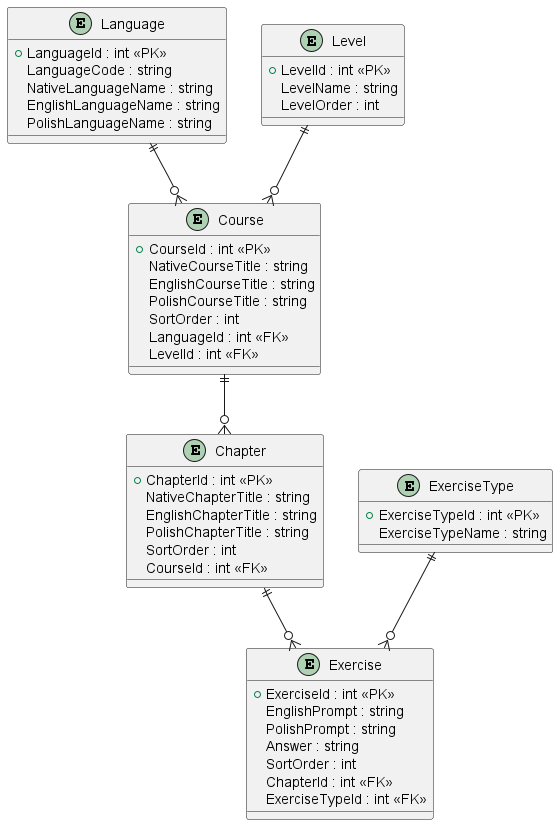

The diagram above was rendered by PlantUML. Its source (embedded in the PNG):
@startuml

entity Language {
    +LanguageId : int <<PK>>
    LanguageCode : string
    NativeLanguageName : string
    EnglishLanguageName : string
    PolishLanguageName : string
}

entity Level {
    +LevelId : int <<PK>>
    LevelName : string
    LevelOrder : int
}

entity Course {
    +CourseId : int <<PK>>
    NativeCourseTitle : string
    EnglishCourseTitle : string
    PolishCourseTitle : string
    SortOrder : int
    LanguageId : int <<FK>>
    LevelId : int <<FK>>
}

entity Chapter {
    +ChapterId : int <<PK>>
    NativeChapterTitle : string
    EnglishChapterTitle : string
    PolishChapterTitle : string
    SortOrder : int
    CourseId : int <<FK>>
}

entity ExerciseType {
    +ExerciseTypeId : int <<PK>>
    ExerciseTypeName : string
}

entity Exercise {
    +ExerciseId : int <<PK>>
    EnglishPrompt : string
    PolishPrompt : string
    Answer : string
    SortOrder : int
    ChapterId : int <<FK>>
    ExerciseTypeId : int <<FK>>
}

Language ||--o{ Course
Level ||--o{ Course
Course ||--o{ Chapter
Chapter ||--o{ Exercise
ExerciseType ||--o{ Exercise

@enduml